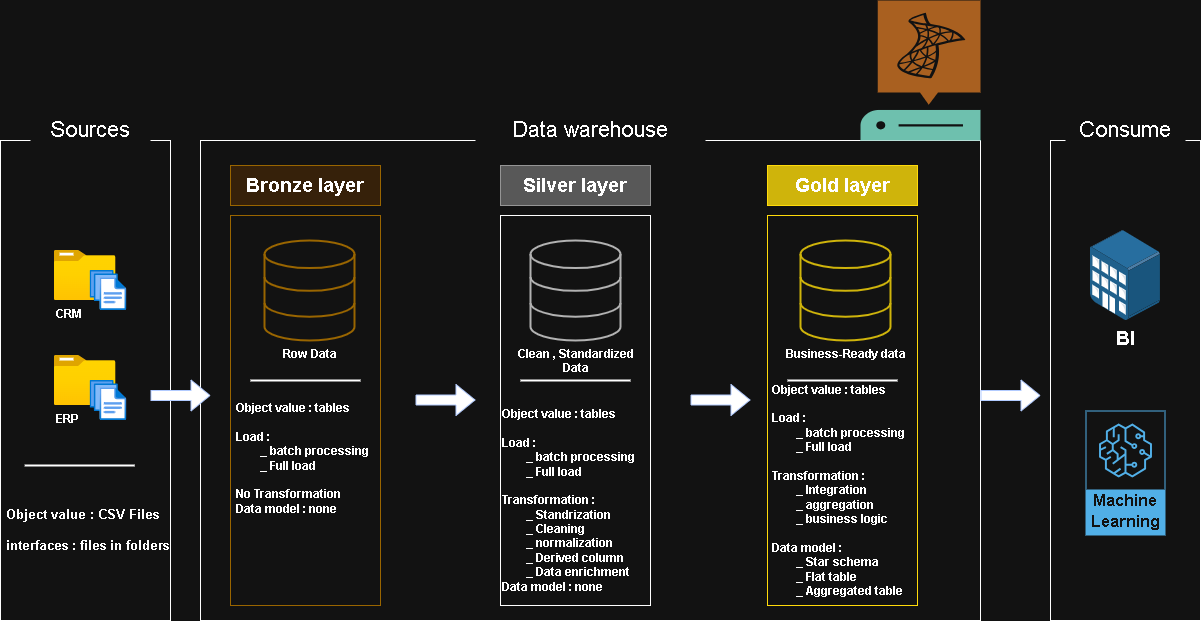

The diagram above was exported from draw.io. Its source (the exported page's mxGraphModel, read from the mxfile embedded in the PNG):
<mxGraphModel dx="1471" dy="2038" grid="1" gridSize="10" guides="1" tooltips="1" connect="1" arrows="1" fold="1" page="1" pageScale="1" pageWidth="827" pageHeight="1169" math="0" shadow="0">
  <root>
    <mxCell id="0" />
    <mxCell id="1" parent="0" />
    <mxCell id="dobvYG8q90Wk2yPOluVk-1" parent="1" style="rounded=0;whiteSpace=wrap;html=1;fillColor=none;strokeColor=default;" value="" vertex="1">
      <mxGeometry height="480" width="170" x="60" y="120" as="geometry" />
    </mxCell>
    <mxCell id="dobvYG8q90Wk2yPOluVk-2" parent="1" style="rounded=0;whiteSpace=wrap;html=1;fillColor=default;fontSize=22;strokeColor=none;" value="Sources" vertex="1">
      <mxGeometry height="40" width="120" x="90" y="90" as="geometry" />
    </mxCell>
    <mxCell id="dobvYG8q90Wk2yPOluVk-3" parent="1" style="rounded=0;whiteSpace=wrap;html=1;fillColor=none;strokeColor=default;" value="" vertex="1">
      <mxGeometry height="480" width="780" x="260" y="120" as="geometry" />
    </mxCell>
    <mxCell id="dobvYG8q90Wk2yPOluVk-4" parent="1" style="rounded=0;whiteSpace=wrap;html=1;fillColor=default;fontSize=22;strokeColor=none;" value="Data warehouse" vertex="1">
      <mxGeometry height="40" width="230" x="535" y="90" as="geometry" />
    </mxCell>
    <mxCell id="dobvYG8q90Wk2yPOluVk-5" parent="1" style="rounded=0;whiteSpace=wrap;html=1;fillColor=none;strokeColor=#d79b00;" value="" vertex="1">
      <mxGeometry height="390" width="150" x="290" y="195" as="geometry" />
    </mxCell>
    <mxCell id="dobvYG8q90Wk2yPOluVk-6" parent="1" style="rounded=0;whiteSpace=wrap;html=1;fillColor=none;strokeColor=default;fontColor=#333333;" value="" vertex="1">
      <mxGeometry height="390" width="150" x="560" y="195" as="geometry" />
    </mxCell>
    <mxCell id="dobvYG8q90Wk2yPOluVk-7" parent="1" style="rounded=0;whiteSpace=wrap;html=1;fillColor=none;strokeColor=light-dark(#B09500, #ffda0a);fontColor=#000000;" value="" vertex="1">
      <mxGeometry height="390" width="150" x="827" y="195" as="geometry" />
    </mxCell>
    <mxCell id="dobvYG8q90Wk2yPOluVk-8" parent="1" style="rounded=0;whiteSpace=wrap;html=1;fillColor=#ffe6cc;fontSize=19;strokeColor=#d79b00;labelBorderColor=none;labelBackgroundColor=none;fontColor=default;fontStyle=1" value="Bronze layer" vertex="1">
      <mxGeometry height="40" width="150" x="290" y="145" as="geometry" />
    </mxCell>
    <mxCell id="dobvYG8q90Wk2yPOluVk-9" parent="1" style="rounded=0;whiteSpace=wrap;html=1;fillColor=light-dark(#FFFFFF,#585858);fontSize=19;strokeColor=#666666;fontColor=default;labelBorderColor=none;labelBackgroundColor=none;fontStyle=1" value="Silver layer" vertex="1">
      <mxGeometry height="40" width="150" x="560" y="145" as="geometry" />
    </mxCell>
    <mxCell id="dobvYG8q90Wk2yPOluVk-10" parent="1" style="rounded=0;whiteSpace=wrap;html=1;fillColor=light-dark(#E3C800,#CFB40B);fontSize=19;strokeColor=light-dark(#B09500,#FFDA0A);fontColor=default;labelBorderColor=none;labelBackgroundColor=none;fontStyle=1" value="Gold layer" vertex="1">
      <mxGeometry height="40" width="150" x="827" y="145" as="geometry" />
    </mxCell>
    <mxCell id="dobvYG8q90Wk2yPOluVk-11" parent="1" style="rounded=0;whiteSpace=wrap;html=1;fillColor=none;strokeColor=default;" value="" vertex="1">
      <mxGeometry height="480" width="150" x="1110" y="120" as="geometry" />
    </mxCell>
    <mxCell id="dobvYG8q90Wk2yPOluVk-12" parent="1" style="rounded=0;whiteSpace=wrap;html=1;fillColor=default;fontSize=22;strokeColor=none;" value="Consume" vertex="1">
      <mxGeometry height="40" width="120" x="1125" y="90" as="geometry" />
    </mxCell>
    <mxCell id="dobvYG8q90Wk2yPOluVk-13" parent="1" style="image;aspect=fixed;html=1;points=[];align=left;fontSize=12;image=img/lib/azure2/general/Folder_Blank.svg;fontStyle=1" value="CRM" vertex="1">
      <mxGeometry height="50" width="61.61" x="113.81" y="230" as="geometry" />
    </mxCell>
    <mxCell id="dobvYG8q90Wk2yPOluVk-14" parent="1" style="image;aspect=fixed;html=1;points=[];align=left;fontSize=12;image=img/lib/azure2/general/Folder_Blank.svg;" value="&lt;b&gt;ERP&lt;/b&gt;" vertex="1">
      <mxGeometry height="50" width="61.61" x="113.81" y="335" as="geometry" />
    </mxCell>
    <mxCell id="dobvYG8q90Wk2yPOluVk-15" parent="1" style="image;aspect=fixed;html=1;points=[];align=center;fontSize=12;image=img/lib/azure2/general/Files.svg;" value="" vertex="1">
      <mxGeometry height="40" width="36.57" x="149.61" y="250" as="geometry" />
    </mxCell>
    <mxCell id="dobvYG8q90Wk2yPOluVk-16" parent="1" style="image;aspect=fixed;html=1;points=[];align=center;fontSize=12;image=img/lib/azure2/general/Files.svg;" value="" vertex="1">
      <mxGeometry height="40" width="36.57" x="149.61" y="360" as="geometry" />
    </mxCell>
    <mxCell id="dobvYG8q90Wk2yPOluVk-17" parent="1" style="line;strokeWidth=2;html=1;" value="" vertex="1">
      <mxGeometry height="10" width="110" x="84.2" y="440" as="geometry" />
    </mxCell>
    <mxCell id="dobvYG8q90Wk2yPOluVk-18" parent="1" style="text;html=1;whiteSpace=wrap;strokeColor=none;fillColor=none;align=left;verticalAlign=middle;rounded=0;fontSize=13;" value="&lt;b&gt;Object value : CSV Files&lt;/b&gt;&lt;div&gt;&lt;b&gt;&lt;br&gt;&lt;/b&gt;&lt;/div&gt;&lt;div&gt;&lt;b&gt;interfaces : files in folders&lt;/b&gt;&lt;/div&gt;" vertex="1">
      <mxGeometry height="40" width="165.8" x="64.19999999999999" y="490" as="geometry" />
    </mxCell>
    <mxCell id="dobvYG8q90Wk2yPOluVk-19" parent="1" style="html=1;verticalLabelPosition=bottom;align=center;labelBackgroundColor=#ffffff;verticalAlign=top;strokeWidth=2;strokeColor=#d79b00;shadow=0;dashed=0;shape=mxgraph.ios7.icons.data;fillColor=none;fontStyle=1" value="Row Data" vertex="1">
      <mxGeometry height="100" width="90" x="324" y="220" as="geometry" />
    </mxCell>
    <mxCell id="dobvYG8q90Wk2yPOluVk-20" parent="1" style="html=1;verticalLabelPosition=bottom;align=center;labelBackgroundColor=#ffffff;verticalAlign=top;strokeWidth=2;strokeColor=light-dark(#666666,#B2B2B2);shadow=0;dashed=0;shape=mxgraph.ios7.icons.data;fillColor=default;fontColor=light-dark(#333333,#FFFFFF);fontStyle=1" value="Clean , Standardized&lt;div&gt;Data&lt;/div&gt;" vertex="1">
      <mxGeometry height="100" width="90" x="590" y="220" as="geometry" />
    </mxCell>
    <mxCell id="dobvYG8q90Wk2yPOluVk-21" parent="1" style="html=1;verticalLabelPosition=bottom;align=center;labelBackgroundColor=#ffffff;verticalAlign=top;strokeWidth=2;strokeColor=light-dark(#000000,#CFB40B);shadow=0;dashed=0;shape=mxgraph.ios7.icons.data;fillColor=none;fontColor=light-dark(#333333,#FFFFFF);fontStyle=1" value="Business-Ready data" vertex="1">
      <mxGeometry height="100" width="90" x="860" y="220" as="geometry" />
    </mxCell>
    <mxCell id="dobvYG8q90Wk2yPOluVk-22" parent="1" style="text;html=1;whiteSpace=wrap;strokeColor=none;fillColor=none;align=left;verticalAlign=middle;rounded=0;fontStyle=1;fontSize=12;" value="Object value : tables&lt;div&gt;&lt;br&gt;&lt;/div&gt;&lt;div&gt;Load :&amp;nbsp;&lt;/div&gt;&lt;div&gt;&lt;span style=&quot;white-space: pre;&quot;&gt;&#09;&lt;/span&gt;_ batch processing&amp;nbsp;&lt;/div&gt;&lt;div&gt;&lt;span style=&quot;white-space: pre;&quot;&gt;&#09;&lt;/span&gt;_ Full load&lt;/div&gt;&lt;div&gt;&lt;br&gt;&lt;/div&gt;&lt;div&gt;No Transformation&lt;/div&gt;&lt;div&gt;Data model : none&lt;/div&gt;" vertex="1">
      <mxGeometry height="155" width="150" x="294" y="360" as="geometry" />
    </mxCell>
    <mxCell id="dobvYG8q90Wk2yPOluVk-23" parent="1" style="text;html=1;whiteSpace=wrap;strokeColor=none;fillColor=none;align=left;verticalAlign=middle;rounded=0;fontStyle=1;fontSize=12;" value="Object value : tables&lt;div&gt;&lt;br&gt;&lt;/div&gt;&lt;div&gt;Load :&amp;nbsp;&lt;/div&gt;&lt;div&gt;&lt;span style=&quot;white-space: pre;&quot;&gt;&#09;&lt;/span&gt;_ batch processing&amp;nbsp;&lt;/div&gt;&lt;div&gt;&lt;span style=&quot;white-space: pre;&quot;&gt;&#09;&lt;/span&gt;_ Full load&lt;/div&gt;&lt;div&gt;&lt;br&gt;&lt;/div&gt;&lt;div&gt;Transformation :&amp;nbsp;&lt;/div&gt;&lt;div&gt;&lt;span style=&quot;white-space: pre;&quot;&gt;&#09;&lt;/span&gt;_ Standrization&lt;br&gt;&lt;/div&gt;&lt;div&gt;&lt;span style=&quot;white-space: pre;&quot;&gt;&#09;&lt;/span&gt;_ Cleaning&lt;br&gt;&lt;/div&gt;&lt;div&gt;&lt;span style=&quot;white-space: pre;&quot;&gt;&#09;&lt;/span&gt;_ normalization&lt;br&gt;&lt;/div&gt;&lt;div&gt;&lt;span style=&quot;white-space: pre;&quot;&gt;&#09;&lt;/span&gt;_ Derived column&lt;br&gt;&lt;/div&gt;&lt;div&gt;&lt;span style=&quot;white-space: pre;&quot;&gt;&#09;&lt;/span&gt;_ Data enrichment&lt;br&gt;&lt;/div&gt;&lt;div&gt;Data model : none&lt;/div&gt;" vertex="1">
      <mxGeometry height="210" width="150" x="560" y="375" as="geometry" />
    </mxCell>
    <mxCell id="dobvYG8q90Wk2yPOluVk-24" parent="1" style="line;strokeWidth=2;html=1;" value="" vertex="1">
      <mxGeometry height="10" width="110" x="310" y="355" as="geometry" />
    </mxCell>
    <mxCell id="dobvYG8q90Wk2yPOluVk-25" parent="1" style="line;strokeWidth=2;html=1;" value="" vertex="1">
      <mxGeometry height="10" width="110" x="580" y="355" as="geometry" />
    </mxCell>
    <mxCell id="dobvYG8q90Wk2yPOluVk-26" parent="1" style="line;strokeWidth=2;html=1;" value="" vertex="1">
      <mxGeometry height="10" width="110" x="847" y="355" as="geometry" />
    </mxCell>
    <mxCell id="dobvYG8q90Wk2yPOluVk-27" parent="1" style="text;html=1;whiteSpace=wrap;strokeColor=none;fillColor=none;align=left;verticalAlign=middle;rounded=0;fontStyle=1;fontSize=12;" value="Object value : tables&lt;div&gt;&lt;br&gt;&lt;/div&gt;&lt;div&gt;Load :&amp;nbsp;&lt;/div&gt;&lt;div&gt;&lt;span style=&quot;white-space: pre;&quot;&gt;&#09;&lt;/span&gt;_ batch processing&amp;nbsp;&lt;/div&gt;&lt;div&gt;&lt;span style=&quot;white-space: pre;&quot;&gt;&#09;&lt;/span&gt;_ Full load&lt;/div&gt;&lt;div&gt;&lt;br&gt;&lt;/div&gt;&lt;div&gt;Transformation :&amp;nbsp;&lt;/div&gt;&lt;div&gt;&lt;span style=&quot;white-space: pre;&quot;&gt;&#09;&lt;/span&gt;_ Integration&amp;nbsp;&lt;/div&gt;&lt;div&gt;&lt;span style=&quot;white-space: pre;&quot;&gt;&#09;&lt;/span&gt;_ aggregation&lt;br&gt;&lt;/div&gt;&lt;div&gt;&lt;span style=&quot;white-space: pre;&quot;&gt;&#09;&lt;/span&gt;_ business logic&lt;br&gt;&lt;/div&gt;&lt;div&gt;&lt;br&gt;&lt;/div&gt;&lt;div&gt;Data model :&amp;nbsp;&lt;/div&gt;&lt;div&gt;&lt;span style=&quot;white-space: pre;&quot;&gt;&#09;&lt;/span&gt;_ Star schema&lt;br&gt;&lt;/div&gt;&lt;div&gt;&lt;span style=&quot;white-space: pre;&quot;&gt;&#09;&lt;/span&gt;_ Flat table&lt;br&gt;&lt;/div&gt;&lt;div&gt;&lt;span style=&quot;white-space: pre;&quot;&gt;&#09;&lt;/span&gt;_ Aggregated table&lt;br&gt;&lt;/div&gt;" vertex="1">
      <mxGeometry height="210" width="150" x="830" y="365" as="geometry" />
    </mxCell>
    <mxCell id="dobvYG8q90Wk2yPOluVk-28" parent="1" style="sketch=0;outlineConnect=0;fontColor=#ffffff;strokeColor=#006EAF;fillColor=none;dashed=0;verticalLabelPosition=middle;verticalAlign=bottom;align=center;html=1;whiteSpace=wrap;fontSize=17;fontStyle=1;spacing=3;shape=mxgraph.aws4.productIcon;prIcon=mxgraph.aws4.sagemaker;" value="Machine Learning" vertex="1">
      <mxGeometry height="125" width="80" x="1145" y="390" as="geometry" />
    </mxCell>
    <mxCell id="dobvYG8q90Wk2yPOluVk-29" parent="1" style="image;points=[];aspect=fixed;html=1;align=center;shadow=0;dashed=0;image=img/lib/allied_telesis/buildings/Medium_Business_Building.svg;imageBackground=none;fontSize=19;fontStyle=1" value="BI" vertex="1">
      <mxGeometry height="90" width="70" x="1150" y="210" as="geometry" />
    </mxCell>
    <mxCell id="dobvYG8q90Wk2yPOluVk-30" parent="1" style="sketch=0;pointerEvents=1;shadow=0;dashed=0;html=1;strokeColor=none;fillColor=#005F4B;labelPosition=center;verticalLabelPosition=bottom;verticalAlign=top;align=center;outlineConnect=0;shape=mxgraph.veeam2.sql_server;" value="" vertex="1">
      <mxGeometry height="140" width="120" x="920" y="-20" as="geometry" />
    </mxCell>
    <mxCell id="dobvYG8q90Wk2yPOluVk-31" edge="1" parent="1" style="shape=flexArrow;endArrow=block;html=1;rounded=0;startArrow=none;startFill=0;endFill=0;fillColor=light-dark(#0050EF,#FFFFFF);fillStyle=solid;strokeColor=#001DBC;" value="">
      <mxGeometry height="50" relative="1" width="50" as="geometry">
        <mxPoint x="210" y="375" as="sourcePoint" />
        <mxPoint x="270" y="375" as="targetPoint" />
      </mxGeometry>
    </mxCell>
    <mxCell id="dobvYG8q90Wk2yPOluVk-32" edge="1" parent="1" style="shape=flexArrow;endArrow=block;html=1;rounded=0;startArrow=none;startFill=0;endFill=0;fillColor=light-dark(#0050EF,#FFFFFF);fillStyle=solid;strokeColor=#001DBC;" value="">
      <mxGeometry height="50" relative="1" width="50" as="geometry">
        <mxPoint x="475" y="379.5" as="sourcePoint" />
        <mxPoint x="535" y="379.5" as="targetPoint" />
      </mxGeometry>
    </mxCell>
    <mxCell id="dobvYG8q90Wk2yPOluVk-33" edge="1" parent="1" style="shape=flexArrow;endArrow=block;html=1;rounded=0;startArrow=none;startFill=0;endFill=0;fillColor=light-dark(#0050EF,#FFFFFF);fillStyle=solid;strokeColor=#001DBC;" value="">
      <mxGeometry height="50" relative="1" width="50" as="geometry">
        <mxPoint x="750" y="379.5" as="sourcePoint" />
        <mxPoint x="810" y="379.5" as="targetPoint" />
      </mxGeometry>
    </mxCell>
    <mxCell id="dobvYG8q90Wk2yPOluVk-34" edge="1" parent="1" style="shape=flexArrow;endArrow=block;html=1;rounded=0;startArrow=none;startFill=0;endFill=0;fillColor=light-dark(#0050EF,#FFFFFF);fillStyle=solid;strokeColor=#001DBC;" value="">
      <mxGeometry height="50" relative="1" width="50" as="geometry">
        <mxPoint x="1040" y="375" as="sourcePoint" />
        <mxPoint x="1100" y="375" as="targetPoint" />
      </mxGeometry>
    </mxCell>
  </root>
</mxGraphModel>